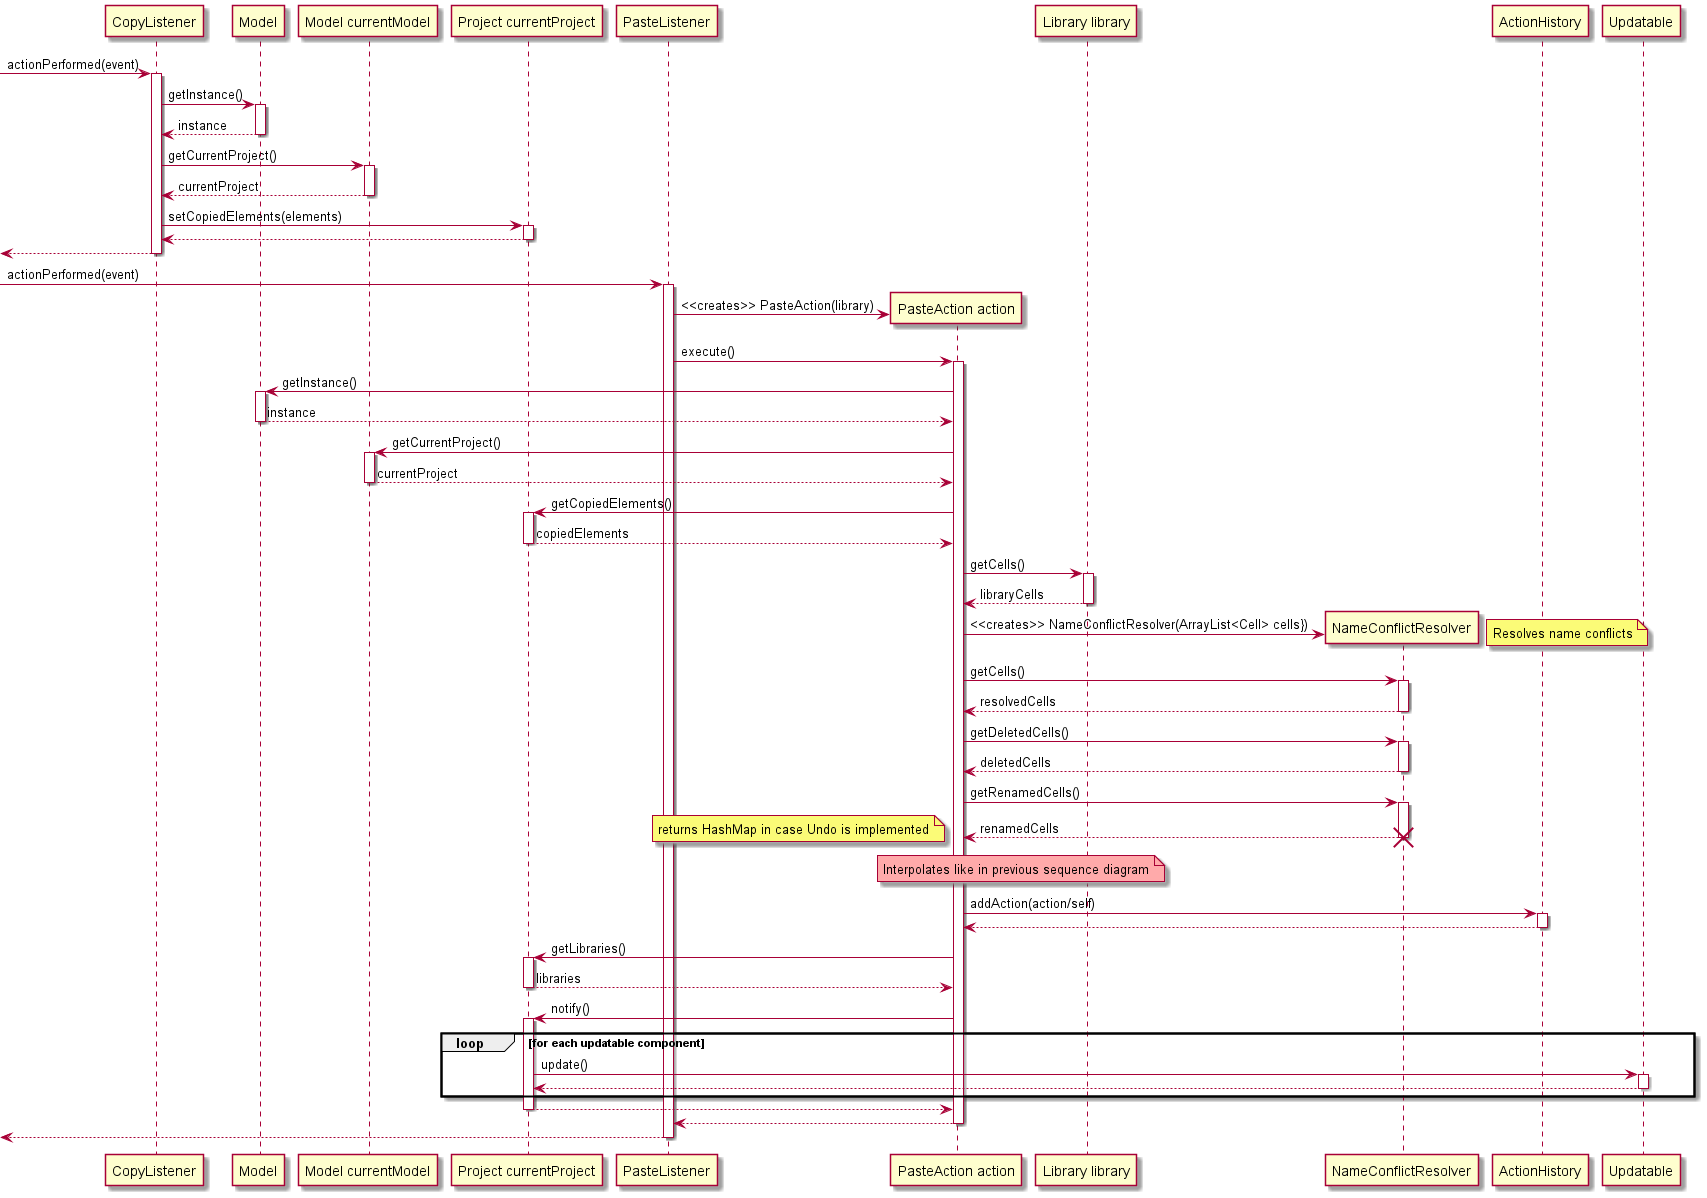

The diagram above was rendered by PlantUML. Its source (embedded in the PNG):
@startuml
-> CopyListener ++ : actionPerformed(event)
CopyListener -> Model ++: getInstance()
return instance
CopyListener -> "Model currentModel" ++ : getCurrentProject()
return currentProject
CopyListener -> "Project currentProject" ++ : setCopiedElements(elements)
return
return
-> PasteListener: actionPerformed(event)
activate PasteListener
PasteListener -> "PasteAction action" ** : <<creates>> PasteAction(library)
PasteListener -> "PasteAction action" ++ : execute()
"PasteAction action" -> Model ++ : getInstance()
return instance
"PasteAction action" -> "Model currentModel" ++ : getCurrentProject()
return currentProject
"PasteAction action" -> "Project currentProject" ++ : getCopiedElements()
return copiedElements
"PasteAction action" -> "Library library" ++ : getCells()
return libraryCells
"PasteAction action" -> NameConflictResolver ** : <<creates>> NameConflictResolver(ArrayList<Cell> cells})
note right: Resolves name conflicts
"PasteAction action" -> NameConflictResolver ++: getCells()
return resolvedCells
"PasteAction action" -> NameConflictResolver ++: getDeletedCells()
return deletedCells
"PasteAction action" -> NameConflictResolver ++: getRenamedCells()
return renamedCells
note left: returns HashMap in case Undo is implemented
destroy NameConflictResolver
note over "Library library", "PasteAction action" #FFAAAA: Interpolates like in previous sequence diagram
"PasteAction action" -> ActionHistory ++ : addAction(action/self)
return
"PasteAction action" -> "Project currentProject" ++ : getLibraries()
return libraries
"PasteAction action" -> "Project currentProject" ++ : notify()
loop for each updatable component 
"Project currentProject" -> Updatable ++ : update()
return
end 
return
return
return
@enduml